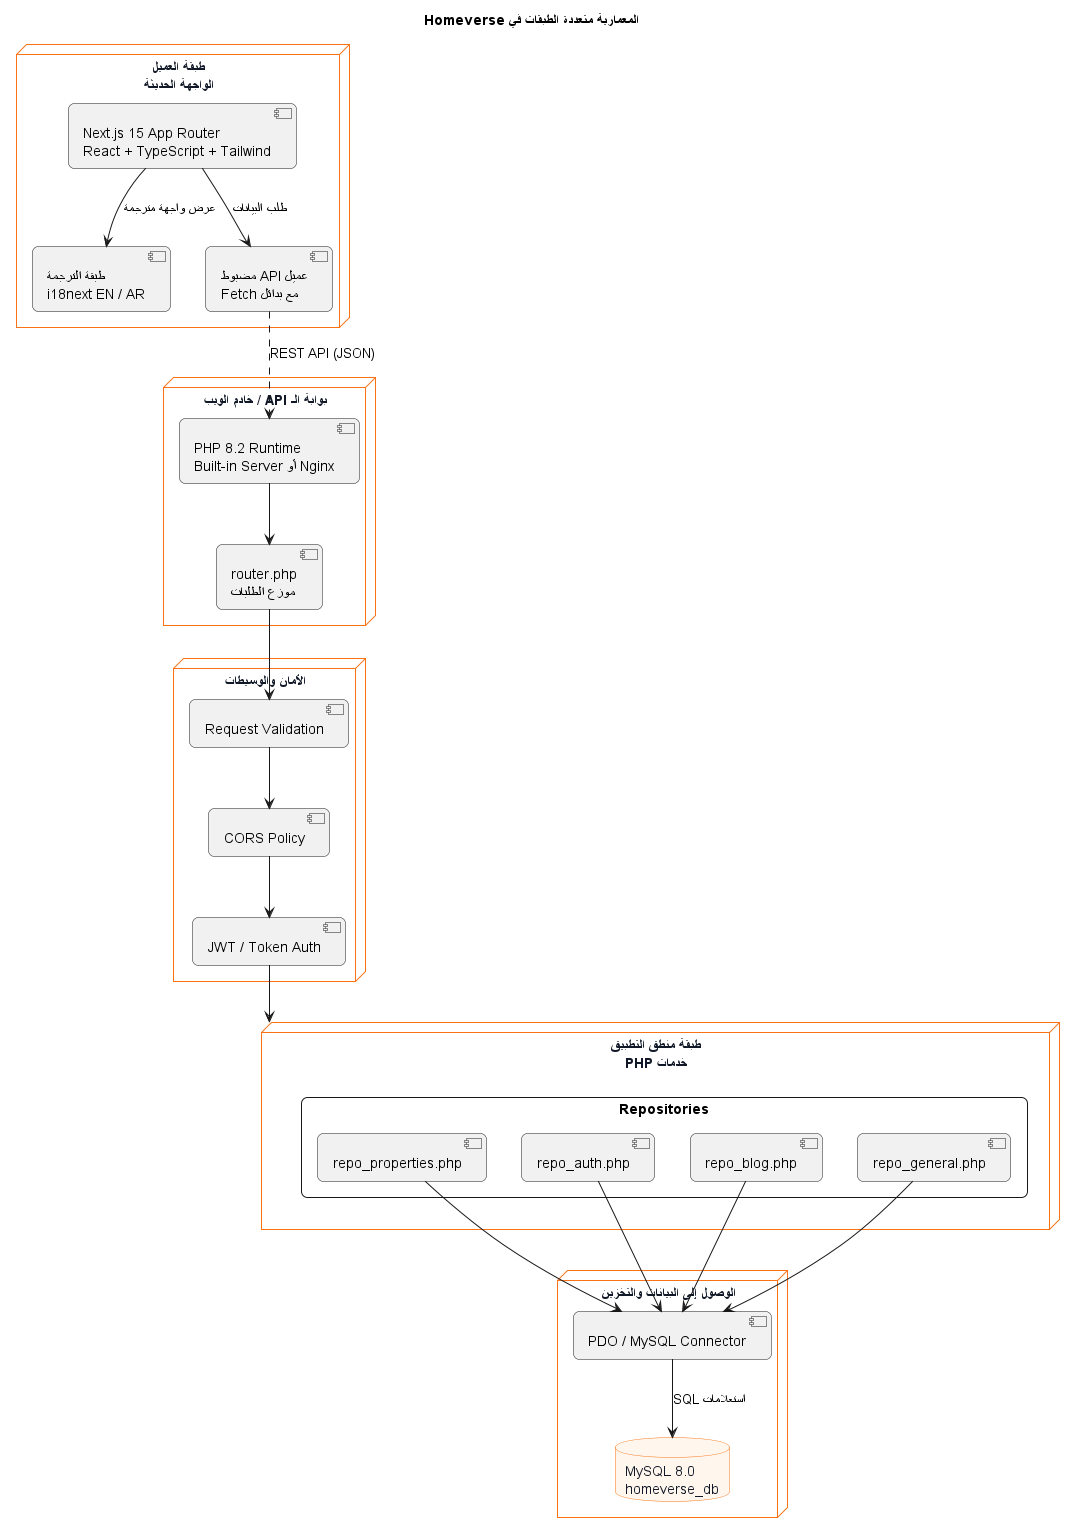

The diagram above was rendered by PlantUML. Its source (embedded in the PNG):
@startuml
title المعمارية متعددة الطبقات في Homeverse

skinparam backgroundColor #FFFFFF
skinparam shadowing false
skinparam roundcorner 12
skinparam packageStyle rectangle
skinparam node {
  BackgroundColor White
  BorderColor #F97316
  FontColor #111827
}
skinparam database {
  BackgroundColor #FFF7ED
  BorderColor #F97316
  FontColor #111827
}

node "طبقة العميل\nالواجهة الحديثة" as client_tier {
  [Next.js 15 App Router\nReact + TypeScript + Tailwind] as next_app
  [طبقة الترجمة\ni18next EN / AR] as i18n
  [عميل API مضبوط\nFetch مع بدائل] as api_client
}

node "بوابة الـ API / خادم الويب" as web_tier {
  [PHP 8.2 Runtime\nBuilt-in Server أو Nginx] as web_server
  [router.php\nموزع الطلبات] as router
}

node "الأمان والوسيطات" as security_tier {
  [JWT / Token Auth] as auth_mid
  [CORS Policy] as cors_mid
  [Request Validation] as validation_mid
}

node "طبقة منطق التطبيق\nخدمات PHP" as app_tier {
  package "Repositories" {
    [repo_properties.php] as prop_repo
    [repo_auth.php] as auth_repo
    [repo_blog.php] as blog_repo
    [repo_general.php] as gen_repo
  }
}

node "الوصول إلى البيانات والتخزين" as data_tier {
  [PDO / MySQL Connector] as pdo
  database "MySQL 8.0\nhomeverse_db" as mysql
}

next_app --> i18n : عرض واجهة مترجمة
next_app --> api_client : طلب البيانات
api_client .down.> web_server : REST API (JSON)

web_server --> router
router --> validation_mid
validation_mid --> cors_mid
cors_mid --> auth_mid
auth_mid --> app_tier

prop_repo --> pdo
auth_repo --> pdo
blog_repo --> pdo
gen_repo --> pdo

pdo --> mysql : استعلامات SQL

@enduml